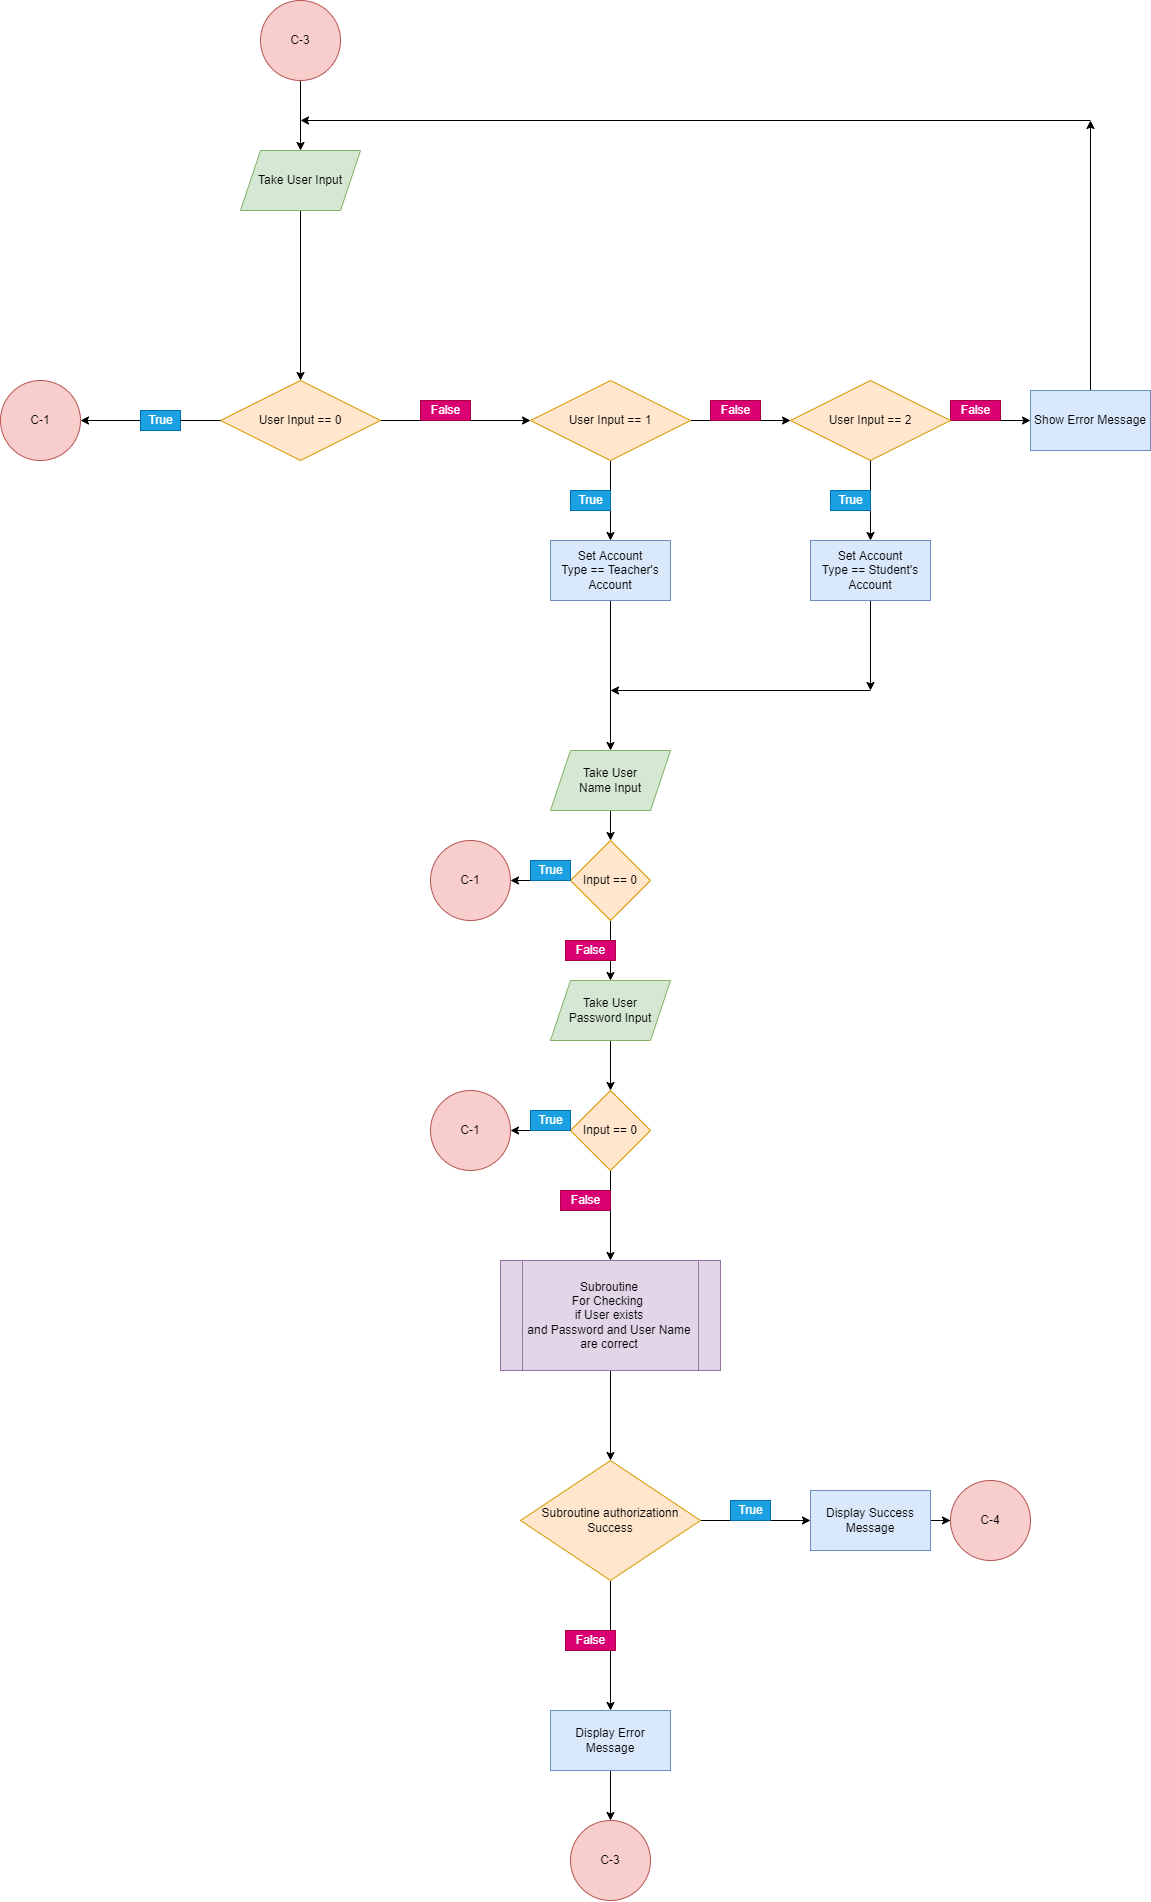

The diagram above was exported from draw.io. Its source (the exported page's mxGraphModel, read from the mxfile embedded in the PNG):
<mxGraphModel dx="1483" dy="744" grid="1" gridSize="10" guides="1" tooltips="1" connect="1" arrows="1" fold="1" page="1" pageScale="1" pageWidth="850" pageHeight="1100" math="0" shadow="0">
  <root>
    <mxCell id="0" />
    <mxCell id="1" parent="0" />
    <mxCell id="2M4RqScpBAMQb8wQpQO6-14" style="edgeStyle=orthogonalEdgeStyle;rounded=0;orthogonalLoop=1;jettySize=auto;html=1;entryX=0.5;entryY=0;entryDx=0;entryDy=0;" edge="1" parent="1" source="2M4RqScpBAMQb8wQpQO6-1" target="2M4RqScpBAMQb8wQpQO6-3">
      <mxGeometry relative="1" as="geometry" />
    </mxCell>
    <mxCell id="2M4RqScpBAMQb8wQpQO6-1" value="C-3" style="ellipse;whiteSpace=wrap;html=1;aspect=fixed;fillColor=#f8cecc;strokeColor=#b85450;" vertex="1" parent="1">
      <mxGeometry x="340" y="90" width="80" height="80" as="geometry" />
    </mxCell>
    <mxCell id="2M4RqScpBAMQb8wQpQO6-2" style="edgeStyle=orthogonalEdgeStyle;rounded=0;orthogonalLoop=1;jettySize=auto;html=1;entryX=0.5;entryY=0;entryDx=0;entryDy=0;" edge="1" parent="1" source="2M4RqScpBAMQb8wQpQO6-3" target="2M4RqScpBAMQb8wQpQO6-5">
      <mxGeometry relative="1" as="geometry" />
    </mxCell>
    <mxCell id="2M4RqScpBAMQb8wQpQO6-3" value="Take User Input" style="shape=parallelogram;perimeter=parallelogramPerimeter;whiteSpace=wrap;html=1;fixedSize=1;fillColor=#d5e8d4;strokeColor=#82b366;" vertex="1" parent="1">
      <mxGeometry x="320" y="240" width="120" height="60" as="geometry" />
    </mxCell>
    <mxCell id="2M4RqScpBAMQb8wQpQO6-4" style="edgeStyle=orthogonalEdgeStyle;rounded=0;orthogonalLoop=1;jettySize=auto;html=1;exitX=1;exitY=0.5;exitDx=0;exitDy=0;entryX=0;entryY=0.5;entryDx=0;entryDy=0;" edge="1" parent="1" source="2M4RqScpBAMQb8wQpQO6-5">
      <mxGeometry relative="1" as="geometry">
        <mxPoint x="610" y="510" as="targetPoint" />
      </mxGeometry>
    </mxCell>
    <mxCell id="2M4RqScpBAMQb8wQpQO6-5" value="User Input == 0" style="rhombus;whiteSpace=wrap;html=1;fillColor=#ffe6cc;strokeColor=#d79b00;" vertex="1" parent="1">
      <mxGeometry x="300" y="470" width="160" height="80" as="geometry" />
    </mxCell>
    <mxCell id="2M4RqScpBAMQb8wQpQO6-6" value="False" style="text;html=1;align=center;verticalAlign=middle;resizable=0;points=[];autosize=1;strokeColor=#A50040;fillColor=#d80073;fontColor=#ffffff;" vertex="1" parent="1">
      <mxGeometry x="500" y="490" width="50" height="20" as="geometry" />
    </mxCell>
    <mxCell id="2M4RqScpBAMQb8wQpQO6-7" style="edgeStyle=orthogonalEdgeStyle;rounded=0;orthogonalLoop=1;jettySize=auto;html=1;" edge="1" parent="1">
      <mxGeometry relative="1" as="geometry">
        <mxPoint x="770" y="510" as="sourcePoint" />
        <mxPoint x="870" y="510" as="targetPoint" />
      </mxGeometry>
    </mxCell>
    <mxCell id="2M4RqScpBAMQb8wQpQO6-15" style="edgeStyle=orthogonalEdgeStyle;rounded=0;orthogonalLoop=1;jettySize=auto;html=1;" edge="1" parent="1" source="2M4RqScpBAMQb8wQpQO6-8" target="2M4RqScpBAMQb8wQpQO6-16">
      <mxGeometry relative="1" as="geometry">
        <mxPoint x="160" y="510" as="targetPoint" />
      </mxGeometry>
    </mxCell>
    <mxCell id="2M4RqScpBAMQb8wQpQO6-8" value="True" style="text;html=1;align=center;verticalAlign=middle;resizable=0;points=[];autosize=1;strokeColor=#006EAF;fillColor=#1ba1e2;fontColor=#ffffff;" vertex="1" parent="1">
      <mxGeometry x="220" y="500" width="40" height="20" as="geometry" />
    </mxCell>
    <mxCell id="2M4RqScpBAMQb8wQpQO6-9" value="" style="edgeStyle=orthogonalEdgeStyle;rounded=0;orthogonalLoop=1;jettySize=auto;html=1;endArrow=none;" edge="1" parent="1" source="2M4RqScpBAMQb8wQpQO6-5" target="2M4RqScpBAMQb8wQpQO6-8">
      <mxGeometry relative="1" as="geometry">
        <mxPoint x="120" y="-482" as="targetPoint" />
        <mxPoint x="300" y="510" as="sourcePoint" />
      </mxGeometry>
    </mxCell>
    <mxCell id="2M4RqScpBAMQb8wQpQO6-10" style="edgeStyle=orthogonalEdgeStyle;rounded=0;orthogonalLoop=1;jettySize=auto;html=1;" edge="1" parent="1">
      <mxGeometry relative="1" as="geometry">
        <mxPoint x="1110" y="510" as="targetPoint" />
        <mxPoint x="1030" y="510" as="sourcePoint" />
      </mxGeometry>
    </mxCell>
    <mxCell id="2M4RqScpBAMQb8wQpQO6-11" value="False" style="text;html=1;align=center;verticalAlign=middle;resizable=0;points=[];autosize=1;strokeColor=#A50040;fillColor=#d80073;fontColor=#ffffff;" vertex="1" parent="1">
      <mxGeometry x="790" y="490" width="50" height="20" as="geometry" />
    </mxCell>
    <mxCell id="2M4RqScpBAMQb8wQpQO6-12" value="False" style="text;html=1;align=center;verticalAlign=middle;resizable=0;points=[];autosize=1;strokeColor=#A50040;fillColor=#d80073;fontColor=#ffffff;" vertex="1" parent="1">
      <mxGeometry x="1030" y="490" width="50" height="20" as="geometry" />
    </mxCell>
    <mxCell id="2M4RqScpBAMQb8wQpQO6-20" style="edgeStyle=orthogonalEdgeStyle;rounded=0;orthogonalLoop=1;jettySize=auto;html=1;" edge="1" parent="1" source="2M4RqScpBAMQb8wQpQO6-13">
      <mxGeometry relative="1" as="geometry">
        <mxPoint x="1170" y="210" as="targetPoint" />
      </mxGeometry>
    </mxCell>
    <mxCell id="2M4RqScpBAMQb8wQpQO6-13" value="Show Error Message" style="rounded=0;whiteSpace=wrap;html=1;fillColor=#dae8fc;strokeColor=#6c8ebf;" vertex="1" parent="1">
      <mxGeometry x="1110" y="480" width="120" height="60" as="geometry" />
    </mxCell>
    <mxCell id="2M4RqScpBAMQb8wQpQO6-16" value="C-1" style="ellipse;whiteSpace=wrap;html=1;aspect=fixed;fillColor=#f8cecc;strokeColor=#b85450;" vertex="1" parent="1">
      <mxGeometry x="80" y="470" width="80" height="80" as="geometry" />
    </mxCell>
    <mxCell id="2M4RqScpBAMQb8wQpQO6-23" style="edgeStyle=orthogonalEdgeStyle;rounded=0;orthogonalLoop=1;jettySize=auto;html=1;" edge="1" parent="1" source="2M4RqScpBAMQb8wQpQO6-17" target="2M4RqScpBAMQb8wQpQO6-22">
      <mxGeometry relative="1" as="geometry" />
    </mxCell>
    <mxCell id="2M4RqScpBAMQb8wQpQO6-17" value="User Input == 1" style="rhombus;whiteSpace=wrap;html=1;fillColor=#ffe6cc;strokeColor=#d79b00;" vertex="1" parent="1">
      <mxGeometry x="610" y="470" width="160" height="80" as="geometry" />
    </mxCell>
    <mxCell id="2M4RqScpBAMQb8wQpQO6-19" value="User Input == 2" style="rhombus;whiteSpace=wrap;html=1;fillColor=#ffe6cc;strokeColor=#d79b00;" vertex="1" parent="1">
      <mxGeometry x="870" y="470" width="160" height="80" as="geometry" />
    </mxCell>
    <mxCell id="2M4RqScpBAMQb8wQpQO6-21" value="" style="endArrow=classic;html=1;rounded=0;" edge="1" parent="1">
      <mxGeometry width="50" height="50" relative="1" as="geometry">
        <mxPoint x="1170" y="210" as="sourcePoint" />
        <mxPoint x="380" y="210" as="targetPoint" />
      </mxGeometry>
    </mxCell>
    <mxCell id="2M4RqScpBAMQb8wQpQO6-30" style="edgeStyle=orthogonalEdgeStyle;rounded=0;orthogonalLoop=1;jettySize=auto;html=1;" edge="1" parent="1" source="2M4RqScpBAMQb8wQpQO6-22" target="2M4RqScpBAMQb8wQpQO6-28">
      <mxGeometry relative="1" as="geometry" />
    </mxCell>
    <mxCell id="2M4RqScpBAMQb8wQpQO6-22" value="Set Account&lt;br&gt;Type == Teacher's&lt;br&gt;Account" style="rounded=0;whiteSpace=wrap;html=1;fillColor=#dae8fc;strokeColor=#6c8ebf;" vertex="1" parent="1">
      <mxGeometry x="630" y="630" width="120" height="60" as="geometry" />
    </mxCell>
    <mxCell id="2M4RqScpBAMQb8wQpQO6-24" value="True" style="text;html=1;align=center;verticalAlign=middle;resizable=0;points=[];autosize=1;strokeColor=#006EAF;fillColor=#1ba1e2;fontColor=#ffffff;" vertex="1" parent="1">
      <mxGeometry x="650" y="580" width="40" height="20" as="geometry" />
    </mxCell>
    <mxCell id="2M4RqScpBAMQb8wQpQO6-25" style="edgeStyle=orthogonalEdgeStyle;rounded=0;orthogonalLoop=1;jettySize=auto;html=1;" edge="1" parent="1" target="2M4RqScpBAMQb8wQpQO6-26">
      <mxGeometry relative="1" as="geometry">
        <mxPoint x="950" y="550" as="sourcePoint" />
      </mxGeometry>
    </mxCell>
    <mxCell id="2M4RqScpBAMQb8wQpQO6-34" style="edgeStyle=orthogonalEdgeStyle;rounded=0;orthogonalLoop=1;jettySize=auto;html=1;" edge="1" parent="1" source="2M4RqScpBAMQb8wQpQO6-26">
      <mxGeometry relative="1" as="geometry">
        <mxPoint x="950" y="780" as="targetPoint" />
      </mxGeometry>
    </mxCell>
    <mxCell id="2M4RqScpBAMQb8wQpQO6-26" value="Set Account&lt;br&gt;Type == Student's&lt;br&gt;Account" style="rounded=0;whiteSpace=wrap;html=1;fillColor=#dae8fc;strokeColor=#6c8ebf;" vertex="1" parent="1">
      <mxGeometry x="890" y="630" width="120" height="60" as="geometry" />
    </mxCell>
    <mxCell id="2M4RqScpBAMQb8wQpQO6-27" value="True" style="text;html=1;align=center;verticalAlign=middle;resizable=0;points=[];autosize=1;strokeColor=#006EAF;fillColor=#1ba1e2;fontColor=#ffffff;" vertex="1" parent="1">
      <mxGeometry x="910" y="580" width="40" height="20" as="geometry" />
    </mxCell>
    <mxCell id="2M4RqScpBAMQb8wQpQO6-31" style="edgeStyle=orthogonalEdgeStyle;rounded=0;orthogonalLoop=1;jettySize=auto;html=1;entryX=0.5;entryY=0;entryDx=0;entryDy=0;" edge="1" parent="1" source="2M4RqScpBAMQb8wQpQO6-28" target="2M4RqScpBAMQb8wQpQO6-29">
      <mxGeometry relative="1" as="geometry" />
    </mxCell>
    <mxCell id="2M4RqScpBAMQb8wQpQO6-28" value="Take User&lt;br&gt;Name Input" style="shape=parallelogram;perimeter=parallelogramPerimeter;whiteSpace=wrap;html=1;fixedSize=1;fillColor=#d5e8d4;strokeColor=#82b366;" vertex="1" parent="1">
      <mxGeometry x="630" y="840" width="120" height="60" as="geometry" />
    </mxCell>
    <mxCell id="2M4RqScpBAMQb8wQpQO6-32" style="edgeStyle=orthogonalEdgeStyle;rounded=0;orthogonalLoop=1;jettySize=auto;html=1;" edge="1" parent="1" source="2M4RqScpBAMQb8wQpQO6-29" target="2M4RqScpBAMQb8wQpQO6-33">
      <mxGeometry relative="1" as="geometry">
        <mxPoint x="550" y="970" as="targetPoint" />
      </mxGeometry>
    </mxCell>
    <mxCell id="2M4RqScpBAMQb8wQpQO6-37" style="edgeStyle=orthogonalEdgeStyle;rounded=0;orthogonalLoop=1;jettySize=auto;html=1;" edge="1" parent="1" source="2M4RqScpBAMQb8wQpQO6-29">
      <mxGeometry relative="1" as="geometry">
        <mxPoint x="690" y="1070" as="targetPoint" />
      </mxGeometry>
    </mxCell>
    <mxCell id="2M4RqScpBAMQb8wQpQO6-29" value="Input == 0" style="rhombus;whiteSpace=wrap;html=1;fillColor=#ffe6cc;strokeColor=#d79b00;" vertex="1" parent="1">
      <mxGeometry x="650" y="930" width="80" height="80" as="geometry" />
    </mxCell>
    <mxCell id="2M4RqScpBAMQb8wQpQO6-33" value="C-1" style="ellipse;whiteSpace=wrap;html=1;aspect=fixed;fillColor=#f8cecc;strokeColor=#b85450;" vertex="1" parent="1">
      <mxGeometry x="510" y="930" width="80" height="80" as="geometry" />
    </mxCell>
    <mxCell id="2M4RqScpBAMQb8wQpQO6-35" value="" style="endArrow=classic;html=1;rounded=0;" edge="1" parent="1">
      <mxGeometry width="50" height="50" relative="1" as="geometry">
        <mxPoint x="950" y="780" as="sourcePoint" />
        <mxPoint x="690" y="780" as="targetPoint" />
      </mxGeometry>
    </mxCell>
    <mxCell id="2M4RqScpBAMQb8wQpQO6-36" value="True" style="text;html=1;align=center;verticalAlign=middle;resizable=0;points=[];autosize=1;strokeColor=#006EAF;fillColor=#1ba1e2;fontColor=#ffffff;" vertex="1" parent="1">
      <mxGeometry x="610" y="950" width="40" height="20" as="geometry" />
    </mxCell>
    <mxCell id="2M4RqScpBAMQb8wQpQO6-43" style="edgeStyle=orthogonalEdgeStyle;rounded=0;orthogonalLoop=1;jettySize=auto;html=1;" edge="1" parent="1" source="2M4RqScpBAMQb8wQpQO6-38" target="2M4RqScpBAMQb8wQpQO6-40">
      <mxGeometry relative="1" as="geometry" />
    </mxCell>
    <mxCell id="2M4RqScpBAMQb8wQpQO6-38" value="Take User&lt;br&gt;Password Input" style="shape=parallelogram;perimeter=parallelogramPerimeter;whiteSpace=wrap;html=1;fixedSize=1;fillColor=#d5e8d4;strokeColor=#82b366;" vertex="1" parent="1">
      <mxGeometry x="630" y="1070" width="120" height="60" as="geometry" />
    </mxCell>
    <mxCell id="2M4RqScpBAMQb8wQpQO6-39" style="edgeStyle=orthogonalEdgeStyle;rounded=0;orthogonalLoop=1;jettySize=auto;html=1;" edge="1" parent="1" source="2M4RqScpBAMQb8wQpQO6-40" target="2M4RqScpBAMQb8wQpQO6-41">
      <mxGeometry relative="1" as="geometry">
        <mxPoint x="550" y="1220" as="targetPoint" />
      </mxGeometry>
    </mxCell>
    <mxCell id="2M4RqScpBAMQb8wQpQO6-45" style="edgeStyle=orthogonalEdgeStyle;rounded=0;orthogonalLoop=1;jettySize=auto;html=1;" edge="1" parent="1" source="2M4RqScpBAMQb8wQpQO6-40">
      <mxGeometry relative="1" as="geometry">
        <mxPoint x="690" y="1350" as="targetPoint" />
      </mxGeometry>
    </mxCell>
    <mxCell id="2M4RqScpBAMQb8wQpQO6-40" value="Input == 0" style="rhombus;whiteSpace=wrap;html=1;fillColor=#ffe6cc;strokeColor=#d79b00;" vertex="1" parent="1">
      <mxGeometry x="650" y="1180" width="80" height="80" as="geometry" />
    </mxCell>
    <mxCell id="2M4RqScpBAMQb8wQpQO6-41" value="C-1" style="ellipse;whiteSpace=wrap;html=1;aspect=fixed;fillColor=#f8cecc;strokeColor=#b85450;" vertex="1" parent="1">
      <mxGeometry x="510" y="1180" width="80" height="80" as="geometry" />
    </mxCell>
    <mxCell id="2M4RqScpBAMQb8wQpQO6-42" value="True" style="text;html=1;align=center;verticalAlign=middle;resizable=0;points=[];autosize=1;strokeColor=#006EAF;fillColor=#1ba1e2;fontColor=#ffffff;" vertex="1" parent="1">
      <mxGeometry x="610" y="1200" width="40" height="20" as="geometry" />
    </mxCell>
    <mxCell id="2M4RqScpBAMQb8wQpQO6-44" value="False" style="text;html=1;align=center;verticalAlign=middle;resizable=0;points=[];autosize=1;strokeColor=#A50040;fillColor=#d80073;fontColor=#ffffff;" vertex="1" parent="1">
      <mxGeometry x="645" y="1030" width="50" height="20" as="geometry" />
    </mxCell>
    <mxCell id="2M4RqScpBAMQb8wQpQO6-46" value="False" style="text;html=1;align=center;verticalAlign=middle;resizable=0;points=[];autosize=1;strokeColor=#A50040;fillColor=#d80073;fontColor=#ffffff;" vertex="1" parent="1">
      <mxGeometry x="640" y="1280" width="50" height="20" as="geometry" />
    </mxCell>
    <mxCell id="2M4RqScpBAMQb8wQpQO6-49" value="" style="edgeStyle=orthogonalEdgeStyle;rounded=0;orthogonalLoop=1;jettySize=auto;html=1;" edge="1" parent="1" source="2M4RqScpBAMQb8wQpQO6-47" target="2M4RqScpBAMQb8wQpQO6-48">
      <mxGeometry relative="1" as="geometry" />
    </mxCell>
    <mxCell id="2M4RqScpBAMQb8wQpQO6-47" value="Subroutine&lt;br&gt;For Checking&amp;nbsp;&lt;br&gt;if User exists&lt;br&gt;and Password and User Name are correct" style="shape=process;whiteSpace=wrap;html=1;backgroundOutline=1;fillColor=#e1d5e7;strokeColor=#9673a6;" vertex="1" parent="1">
      <mxGeometry x="580" y="1350" width="220" height="110" as="geometry" />
    </mxCell>
    <mxCell id="2M4RqScpBAMQb8wQpQO6-50" style="edgeStyle=orthogonalEdgeStyle;rounded=0;orthogonalLoop=1;jettySize=auto;html=1;" edge="1" parent="1" source="2M4RqScpBAMQb8wQpQO6-48">
      <mxGeometry relative="1" as="geometry">
        <mxPoint x="690" y="1800" as="targetPoint" />
      </mxGeometry>
    </mxCell>
    <mxCell id="2M4RqScpBAMQb8wQpQO6-55" style="edgeStyle=orthogonalEdgeStyle;rounded=0;orthogonalLoop=1;jettySize=auto;html=1;" edge="1" parent="1" source="2M4RqScpBAMQb8wQpQO6-48">
      <mxGeometry relative="1" as="geometry">
        <mxPoint x="890" y="1610" as="targetPoint" />
      </mxGeometry>
    </mxCell>
    <mxCell id="2M4RqScpBAMQb8wQpQO6-48" value="Subroutine authorizationn&lt;br&gt;Success" style="rhombus;whiteSpace=wrap;html=1;fillColor=#ffe6cc;strokeColor=#d79b00;" vertex="1" parent="1">
      <mxGeometry x="600" y="1550" width="180" height="120" as="geometry" />
    </mxCell>
    <mxCell id="2M4RqScpBAMQb8wQpQO6-51" value="False" style="text;html=1;align=center;verticalAlign=middle;resizable=0;points=[];autosize=1;strokeColor=#A50040;fillColor=#d80073;fontColor=#ffffff;" vertex="1" parent="1">
      <mxGeometry x="645" y="1720" width="50" height="20" as="geometry" />
    </mxCell>
    <mxCell id="2M4RqScpBAMQb8wQpQO6-53" style="edgeStyle=orthogonalEdgeStyle;rounded=0;orthogonalLoop=1;jettySize=auto;html=1;" edge="1" parent="1" source="2M4RqScpBAMQb8wQpQO6-52" target="2M4RqScpBAMQb8wQpQO6-54">
      <mxGeometry relative="1" as="geometry">
        <mxPoint x="690" y="1950" as="targetPoint" />
      </mxGeometry>
    </mxCell>
    <mxCell id="2M4RqScpBAMQb8wQpQO6-52" value="Display Error&lt;br&gt;Message" style="rounded=0;whiteSpace=wrap;html=1;fillColor=#dae8fc;strokeColor=#6c8ebf;" vertex="1" parent="1">
      <mxGeometry x="630" y="1800" width="120" height="60" as="geometry" />
    </mxCell>
    <mxCell id="2M4RqScpBAMQb8wQpQO6-54" value="C-3" style="ellipse;whiteSpace=wrap;html=1;aspect=fixed;fillColor=#f8cecc;strokeColor=#b85450;" vertex="1" parent="1">
      <mxGeometry x="650" y="1910" width="80" height="80" as="geometry" />
    </mxCell>
    <mxCell id="2M4RqScpBAMQb8wQpQO6-56" value="True" style="text;html=1;align=center;verticalAlign=middle;resizable=0;points=[];autosize=1;strokeColor=#006EAF;fillColor=#1ba1e2;fontColor=#ffffff;" vertex="1" parent="1">
      <mxGeometry x="810" y="1590" width="40" height="20" as="geometry" />
    </mxCell>
    <mxCell id="2M4RqScpBAMQb8wQpQO6-58" style="edgeStyle=orthogonalEdgeStyle;rounded=0;orthogonalLoop=1;jettySize=auto;html=1;" edge="1" parent="1" source="2M4RqScpBAMQb8wQpQO6-57" target="2M4RqScpBAMQb8wQpQO6-59">
      <mxGeometry relative="1" as="geometry">
        <mxPoint x="1070" y="1610" as="targetPoint" />
      </mxGeometry>
    </mxCell>
    <mxCell id="2M4RqScpBAMQb8wQpQO6-57" value="Display Success&lt;br&gt;Message" style="rounded=0;whiteSpace=wrap;html=1;fillColor=#dae8fc;strokeColor=#6c8ebf;" vertex="1" parent="1">
      <mxGeometry x="890" y="1580" width="120" height="60" as="geometry" />
    </mxCell>
    <mxCell id="2M4RqScpBAMQb8wQpQO6-59" value="C-4" style="ellipse;whiteSpace=wrap;html=1;aspect=fixed;fillColor=#f8cecc;strokeColor=#b85450;" vertex="1" parent="1">
      <mxGeometry x="1030" y="1570" width="80" height="80" as="geometry" />
    </mxCell>
  </root>
</mxGraphModel>